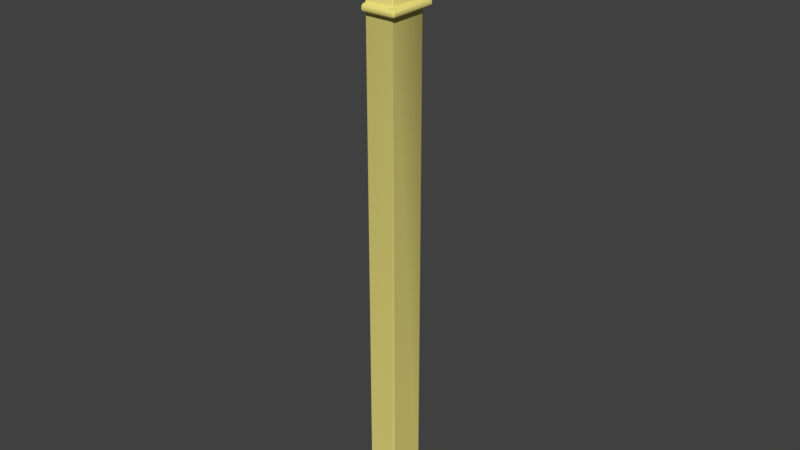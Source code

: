 # Source: Column_small.blend  (saved by Blender 2.79.1; exported with 4.5.12 LTS)
import bpy
from mathutils import Matrix  # noqa: F401  (used for matrix-valued properties, if any)

bpy.ops.wm.read_factory_settings(use_empty=True)
scene = bpy.context.scene
scene.name = 'Scene'

# ---- collections
col_collection_3 = bpy.data.collections.new('Collection 3'); scene.collection.children.link(col_collection_3)

# ---- materials (node trees are filled in below, after node groups)
mat_yellow = bpy.data.materials.new('Yellow')
mat_yellow.alpha_threshold = 0.0
mat_yellow.use_transparent_shadow = False
mat_yellow.diffuse_color = (0.8, 0.7146, 0.2143, 1.0)
mat_yellow.roughness = 0.5
mat_window = bpy.data.materials.new('Window')
mat_window.alpha_threshold = 0.0
mat_window.use_transparent_shadow = False
mat_window.roughness = 0.5
mat_black = bpy.data.materials.new('Black')
mat_black.alpha_threshold = 0.0
mat_black.use_transparent_shadow = False
mat_black.roughness = 0.5

# ---- node groups
ng_auto_smooth = bpy.data.node_groups.new('Auto Smooth', 'GeometryNodeTree')
_s = ng_auto_smooth.interface.new_socket(name='Geometry', in_out='OUTPUT', socket_type='NodeSocketGeometry')
_s = ng_auto_smooth.interface.new_socket(name='Geometry', in_out='INPUT', socket_type='NodeSocketGeometry')
_s = ng_auto_smooth.interface.new_socket(name='Angle', in_out='INPUT', socket_type='NodeSocketFloat')
_s.subtype = 'ANGLE'
_s.min_value = 0.0
_s.max_value = 3.142
ng_auto_smooth.is_modifier = True
_N = ng_auto_smooth.nodes; _L = ng_auto_smooth.links
n0 = _N.new('NodeGroupOutput'); n0.name = 'Group Output'; n0.location = (480, -100)
n1 = _N.new('NodeGroupInput'); n1.name = 'Group Input'; n1.location = (-420, -300)
n2 = _N.new('NodeGroupInput'); n2.name = 'Group Input.001'; n2.location = (-60, -100)
n3 = _N.new('GeometryNodeSetShadeSmooth'); n3.name = 'Set Shade Smooth'; n3.location = (120, -100)
n3.domain = 'EDGE'
n4 = _N.new('GeometryNodeSetShadeSmooth'); n4.name = 'Set Shade Smooth.001'; n4.location = (300, -100)
n5 = _N.new('GeometryNodeInputMeshEdgeAngle'); n5.name = 'Edge Angle'; n5.location = (-420, -220)
n6 = _N.new('GeometryNodeInputEdgeSmooth'); n6.name = 'Is Edge Smooth'; n6.location = (-60, -160)
n7 = _N.new('GeometryNodeInputShadeSmooth'); n7.name = 'Is Face Smooth'; n7.location = (-240, -340)
n8 = _N.new('FunctionNodeBooleanMath'); n8.name = 'Boolean Math'; n8.location = (-60, -220)
n9 = _N.new('FunctionNodeCompare'); n9.name = 'Compare'; n9.location = (-240, -180)
n9.operation = 'LESS_EQUAL'
_L.new(n5.outputs[0], n9.inputs[0])
_L.new(n4.outputs[0], n0.inputs[0])
_L.new(n1.outputs[1], n9.inputs[1])
_L.new(n9.outputs[0], n8.inputs[0])
_L.new(n7.outputs[0], n8.inputs[1])
_L.new(n2.outputs[0], n3.inputs[0])
_L.new(n6.outputs[0], n3.inputs[1])
_L.new(n3.outputs[0], n4.inputs[0])
_L.new(n8.outputs[0], n3.inputs[2])
n0.is_active_output = True

# ---- material node trees
mat_yellow.use_nodes = True; mat_yellow.node_tree.nodes.clear()
_N = mat_yellow.node_tree.nodes; _L = mat_yellow.node_tree.links
n0 = _N.new('ShaderNodeOutputMaterial'); n0.name = 'Material Output'; n0.location = (300, 300)
n1 = _N.new('ShaderNodeBsdfPrincipled'); n1.name = 'Principled BSDF'; n1.location = (10, 300)
n1.width = 150
n1.subsurface_method = 'BURLEY'
n1.inputs[0].default_value = (0.8, 0.7146, 0.2143, 1.0)
n1.inputs[2].default_value = 0.0
n1.inputs[3].default_value = 1.45
n1.inputs[9].default_value = (1.0, 1.0, 1.0)
n1.inputs[13].default_value = 0.0
_L.new(n1.outputs[0], n0.inputs[0])
n0.is_active_output = True
mat_window.use_nodes = True; mat_window.node_tree.nodes.clear()
_N = mat_window.node_tree.nodes; _L = mat_window.node_tree.links
n0 = _N.new('ShaderNodeOutputMaterial'); n0.name = 'Material Output'; n0.location = (300, 300)
n1 = _N.new('ShaderNodeBsdfPrincipled'); n1.name = 'Principled BSDF'; n1.location = (10, 300)
n1.width = 150
n1.subsurface_method = 'BURLEY'
n1.inputs[0].default_value = (0.376, 0.5809, 0.8, 1.0)
n1.inputs[1].default_value = 1.0
n1.inputs[2].default_value = 0.15
n1.inputs[3].default_value = 1.45
n1.inputs[9].default_value = (1.0, 1.0, 1.0)
_L.new(n1.outputs[0], n0.inputs[0])
n0.is_active_output = True
mat_black.use_nodes = True; mat_black.node_tree.nodes.clear()
_N = mat_black.node_tree.nodes; _L = mat_black.node_tree.links
n0 = _N.new('ShaderNodeOutputMaterial'); n0.name = 'Material Output'; n0.location = (300, 300)
n1 = _N.new('ShaderNodeBsdfPrincipled'); n1.name = 'Principled BSDF'; n1.location = (10, 300)
n1.width = 150
n1.subsurface_method = 'BURLEY'
n1.inputs[0].default_value = (0.008066, 0.008066, 0.008066, 1.0)
n1.inputs[2].default_value = 1.0
n1.inputs[3].default_value = 1.45
n1.inputs[9].default_value = (1.0, 1.0, 1.0)
_L.new(n1.outputs[0], n0.inputs[0])
n0.is_active_output = True

# ---- world
world_world = bpy.data.worlds.new('World'); scene.world = world_world
world_world.color = (0.05088, 0.05088, 0.05088)
world_world.use_sun_shadow = False
world_world.sun_shadow_jitter_overblur = 0.0
world_world.cycles.sampling_method = 'MANUAL'

# ---- meshes
me_column_small = bpy.data.meshes.new('Column_small')
me_column_small.from_pydata([(-0.1153, 0.09787, -1.654), (-0.1153, -0.09787, -1.655), (-0.1153, 0.1289, 1.389), (0.02719, 0.09787, -1.654), (0.02719, -0.09788, -1.655), (0.08276, -0.1289, 1.388), (-0.1153, -0.09787, 0.8864), (-0.1153, 0.09787, 0.8872), (0.02719, -0.09788, 0.8864), (0.02719, 0.09787, 0.8872), (-0.1153, -0.09787, 1.199), (-0.1153, 0.09787, 1.2), (0.02719, 0.09787, 1.2), (-0.1153, -0.1289, 1.388), (0.08276, 0.1289, 1.389), (-0.1153, -0.09787, 0.8478), (-0.1153, 0.09787, 0.8485), (0.02719, 0.09787, 0.8485), (0.02719, -0.09788, 0.8478), (-0.1153, -0.1105, 0.8478), (-0.1153, -0.1247, 0.862), (-0.1153, -0.1206, 0.8519), (-0.1153, -0.1247, 0.8722), (-0.1153, -0.1105, 0.8864), (-0.1153, -0.1206, 0.8823), (0.05536, -0.1248, 0.862), (0.04041, -0.1105, 0.8478), (0.05097, -0.1206, 0.8519), (0.05538, -0.1247, 0.8722), (0.04045, -0.1105, 0.8864), (0.05102, -0.1206, 0.8823), (-0.1153, 0.1105, 0.8872), (-0.1153, 0.1247, 0.873), (-0.1153, 0.1206, 0.883), (0.04039, 0.1105, 0.8872), (0.05536, 0.1248, 0.873), (0.05096, 0.1206, 0.883), (-0.1153, 0.1247, 0.8628), (-0.1153, 0.1105, 0.8485), (-0.1153, 0.1206, 0.8527), (0.04048, 0.1105, 0.8485), (0.05538, 0.1247, 0.8628), (0.05103, 0.1206, 0.8527), (-0.1153, -0.1289, 1.353), (-0.1153, -0.1075, 1.206), (-0.1153, -0.1161, 1.228), (-0.1153, -0.123, 1.262), (-0.1153, -0.1274, 1.305), (-0.1153, 0.1289, 1.355), (-0.1153, 0.1274, 1.307), (-0.1153, 0.123, 1.264), (-0.1153, 0.1161, 1.23), (-0.1153, 0.1075, 1.208), (0.08276, 0.1289, 1.355), (0.08004, 0.1274, 1.307), (0.07215, 0.123, 1.264), (0.05985, 0.1161, 1.23), (0.04436, 0.1075, 1.208), (0.08276, -0.1289, 1.353), (0.02719, -0.09788, 1.199), (0.08004, -0.1274, 1.305), (0.07215, -0.123, 1.262), (0.05985, -0.1161, 1.228), (0.04436, -0.1075, 1.206)], [], [(11, 12, 9, 7), (9, 34, 31, 7), (16, 17, 3, 0), (13, 5, 14, 2), (41, 35, 28, 25), (6, 8, 59, 10), (9, 12, 59, 8), (53, 14, 5, 58), (2, 14, 53, 48), (63, 59, 12, 57), (3, 17, 18, 4), (6, 23, 29, 8), (1, 4, 18, 15), (18, 26, 19, 15), (8, 29, 34, 9), (32, 35, 41, 37), (20, 25, 28, 22), (17, 40, 26, 18), (16, 38, 40, 17), (31, 34, 36, 33), (33, 36, 35, 32), (22, 28, 30, 24), (24, 30, 29, 23), (28, 35, 36, 30), (30, 36, 34, 29), (26, 40, 42, 27), (27, 42, 41, 25), (37, 41, 42, 39), (39, 42, 40, 38), (19, 26, 27, 21), (21, 27, 25, 20), (48, 53, 54, 49), (49, 54, 55, 50), (50, 55, 56, 51), (51, 56, 57, 52), (52, 57, 12, 11), (60, 54, 53, 58), (10, 59, 63, 44), (44, 63, 62, 45), (45, 62, 61, 46), (46, 61, 60, 47), (47, 60, 58, 43), (43, 58, 5, 13), (62, 63, 57, 56), (61, 62, 56, 55), (60, 61, 55, 54)])
me_column_small.polygons.foreach_set('use_smooth', [True] * 46)
_k = set([(3, 17), (4, 18), (5, 58), (8, 29), (8, 59), (9, 12), (9, 34), (10, 59), (11, 12), (12, 57), (12, 59), (14, 53), (17, 40), (18, 26), (25, 27), (25, 28), (26, 27), (28, 30), (29, 30), (34, 36), (35, 36), (35, 41), (40, 42), (41, 42), (53, 54), (54, 55), (55, 56), (56, 57), (58, 60), (59, 63), (60, 61), (61, 62), (62, 63)])
me_column_small.attributes.new('sharp_edge', 'BOOLEAN', 'EDGE').data.foreach_set('value', [ (min(e.vertices), max(e.vertices)) in _k for e in me_column_small.edges])
_ca = me_column_small.color_attributes.new('Col', 'BYTE_COLOR', 'CORNER')
_ca.data.foreach_set('color', [1.0, 1.0, 1.0, 1.0, 1.0, 1.0, 1.0, 1.0, 1.0, 1.0, 1.0, 1.0, 1.0, 1.0, 1.0, 1.0, 1.0, 1.0, 1.0, 1.0, 1.0, 1.0, 1.0, 1.0, 1.0, 1.0, 1.0, 1.0, 1.0, 1.0, 1.0, 1.0, 1.0, 1.0, 1.0, 1.0, 1.0, 1.0, 1.0, 1.0, 1.0, 1.0, 1.0, 1.0, 1.0, 1.0, 1.0, 1.0, 1.0, 1.0, 1.0, 1.0, 1.0, 1.0, 1.0, 1.0, 1.0, 1.0, 1.0, 1.0, 1.0, 1.0, 1.0, 1.0, 1.0, 1.0, 1.0, 1.0, 1.0, 1.0, 1.0, 1.0, 1.0, 1.0, 1.0, 1.0, 1.0, 1.0, 1.0, 1.0, 1.0, 1.0, 1.0, 1.0, 1.0, 1.0, 1.0, 1.0, 1.0, 1.0, 1.0, 1.0, 1.0, 1.0, 1.0, 1.0, 1.0, 1.0, 1.0, 1.0, 1.0, 1.0, 1.0, 1.0, 1.0, 1.0, 1.0, 1.0, 1.0, 1.0, 1.0, 1.0, 1.0, 1.0, 1.0, 1.0, 1.0, 1.0, 1.0, 1.0, 1.0, 1.0, 1.0, 1.0, 1.0, 1.0, 1.0, 1.0, 1.0, 1.0, 1.0, 1.0, 1.0, 1.0, 1.0, 1.0, 1.0, 1.0, 1.0, 1.0, 1.0, 1.0, 1.0, 1.0, 1.0, 1.0, 1.0, 1.0, 1.0, 1.0, 1.0, 1.0, 1.0, 1.0, 1.0, 1.0, 1.0, 1.0, 1.0, 1.0, 1.0, 1.0, 1.0, 1.0, 1.0, 1.0, 1.0, 1.0, 1.0, 1.0, 1.0, 1.0, 1.0, 1.0, 1.0, 1.0, 1.0, 1.0, 1.0, 1.0, 1.0, 1.0, 1.0, 1.0, 1.0, 1.0, 1.0, 1.0, 1.0, 1.0, 1.0, 1.0, 1.0, 1.0, 1.0, 1.0, 1.0, 1.0, 1.0, 1.0, 1.0, 1.0, 1.0, 1.0, 1.0, 1.0, 1.0, 1.0, 1.0, 1.0, 1.0, 1.0, 1.0, 1.0, 1.0, 1.0, 1.0, 1.0, 1.0, 1.0, 1.0, 1.0, 1.0, 1.0, 1.0, 1.0, 1.0, 1.0, 1.0, 1.0, 1.0, 1.0, 1.0, 1.0, 1.0, 1.0, 1.0, 1.0, 1.0, 1.0, 1.0, 1.0, 1.0, 1.0, 1.0, 1.0, 1.0, 1.0, 1.0, 1.0, 1.0, 1.0, 1.0, 1.0, 1.0, 1.0, 1.0, 1.0, 1.0, 1.0, 1.0, 1.0, 1.0, 1.0, 1.0, 1.0, 1.0, 1.0, 1.0, 1.0, 1.0, 1.0, 1.0, 1.0, 1.0, 1.0, 1.0, 1.0, 1.0, 1.0, 1.0, 1.0, 1.0, 1.0, 1.0, 1.0, 1.0, 1.0, 1.0, 1.0, 1.0, 1.0, 1.0, 1.0, 1.0, 1.0, 1.0, 1.0, 1.0, 1.0, 1.0, 1.0, 1.0, 1.0, 1.0, 1.0, 1.0, 1.0, 1.0, 1.0, 1.0, 1.0, 1.0, 1.0, 1.0, 1.0, 1.0, 1.0, 1.0, 1.0, 1.0, 1.0, 1.0, 1.0, 1.0, 1.0, 1.0, 1.0, 1.0, 1.0, 1.0, 1.0, 1.0, 1.0, 1.0, 1.0, 1.0, 1.0, 1.0, 1.0, 1.0, 1.0, 1.0, 1.0, 1.0, 1.0, 1.0, 1.0, 1.0, 1.0, 1.0, 1.0, 1.0, 1.0, 1.0, 1.0, 1.0, 1.0, 1.0, 1.0, 1.0, 1.0, 1.0, 1.0, 1.0, 1.0, 1.0, 1.0, 1.0, 1.0, 1.0, 1.0, 1.0, 1.0, 1.0, 1.0, 1.0, 1.0, 1.0, 1.0, 1.0, 1.0, 1.0, 1.0, 1.0, 1.0, 1.0, 1.0, 1.0, 1.0, 1.0, 1.0, 1.0, 1.0, 1.0, 1.0, 1.0, 1.0, 1.0, 1.0, 1.0, 1.0, 1.0, 1.0, 1.0, 1.0, 1.0, 1.0, 1.0, 1.0, 1.0, 1.0, 1.0, 1.0, 1.0, 1.0, 1.0, 1.0, 1.0, 1.0, 1.0, 1.0, 1.0, 1.0, 1.0, 1.0, 1.0, 1.0, 1.0, 1.0, 1.0, 1.0, 1.0, 1.0, 1.0, 1.0, 1.0, 1.0, 1.0, 1.0, 1.0, 1.0, 1.0, 1.0, 1.0, 1.0, 1.0, 1.0, 1.0, 1.0, 1.0, 1.0, 1.0, 1.0, 1.0, 1.0, 1.0, 1.0, 1.0, 1.0, 1.0, 1.0, 1.0, 1.0, 1.0, 1.0, 1.0, 1.0, 1.0, 1.0, 1.0, 1.0, 1.0, 1.0, 1.0, 1.0, 1.0, 1.0, 1.0, 1.0, 1.0, 1.0, 1.0, 1.0, 1.0, 1.0, 1.0, 1.0, 1.0, 1.0, 1.0, 1.0, 1.0, 1.0, 1.0, 1.0, 1.0, 1.0, 1.0, 1.0, 1.0, 1.0, 1.0, 1.0, 1.0, 1.0, 1.0, 1.0, 1.0, 1.0, 1.0, 1.0, 1.0, 1.0, 1.0, 1.0, 1.0, 1.0, 1.0, 1.0, 1.0, 1.0, 1.0, 1.0, 1.0, 1.0, 1.0, 1.0, 1.0, 1.0, 1.0, 1.0, 1.0, 1.0, 1.0, 1.0, 1.0, 1.0, 1.0, 1.0, 1.0, 1.0, 1.0, 1.0, 1.0, 1.0, 1.0, 1.0, 1.0, 1.0, 1.0, 1.0, 1.0, 1.0, 1.0, 1.0, 1.0, 1.0, 1.0, 1.0, 1.0, 1.0, 1.0, 1.0, 1.0, 1.0, 1.0, 1.0, 1.0, 1.0, 1.0, 1.0, 1.0, 1.0, 1.0, 1.0, 1.0, 1.0, 1.0, 1.0, 1.0, 1.0, 1.0, 1.0, 1.0, 1.0, 1.0, 1.0, 1.0, 1.0, 1.0, 1.0, 1.0, 1.0, 1.0, 1.0, 1.0, 1.0, 1.0, 1.0, 1.0, 1.0, 1.0, 1.0, 1.0, 1.0, 1.0, 1.0, 1.0, 1.0, 1.0, 1.0, 1.0, 1.0, 1.0, 1.0, 1.0, 1.0, 1.0, 1.0, 1.0, 1.0, 1.0, 1.0, 1.0, 1.0, 1.0, 1.0, 1.0, 1.0, 1.0, 1.0, 1.0, 1.0, 1.0, 1.0, 1.0, 1.0, 1.0, 1.0, 1.0, 1.0, 1.0, 1.0, 1.0, 1.0, 1.0, 1.0, 1.0, 1.0, 1.0, 1.0, 1.0, 1.0, 1.0, 1.0, 1.0, 1.0, 1.0, 1.0, 1.0, 1.0, 1.0, 1.0, 1.0, 1.0, 1.0, 1.0, 1.0, 1.0, 1.0, 1.0, 1.0, 1.0, 1.0, 1.0, 1.0, 1.0, 1.0, 1.0, 1.0, 1.0, 1.0, 1.0, 1.0, 1.0, 1.0, 1.0, 1.0, 1.0, 1.0, 1.0, 1.0, 1.0, 1.0, 1.0, 1.0, 1.0, 1.0, 1.0, 1.0, 1.0, 1.0, 1.0, 1.0, 1.0, 1.0, 1.0, 1.0, 1.0, 1.0, 1.0, 1.0, 1.0, 1.0, 1.0, 1.0, 1.0, 1.0, 1.0, 1.0, 1.0, 1.0, 1.0, 1.0, 1.0, 1.0, 1.0, 1.0, 1.0, 1.0, 1.0, 1.0, 1.0, 1.0, 1.0])
me_column_small.materials.append(mat_yellow)
me_column_small.materials.append(mat_window)
me_column_small.materials.append(mat_black)
me_column_small.use_remesh_preserve_volume = False
me_column_small.use_remesh_preserve_attributes = False
me_column_small.use_mirror_vertex_groups = False
me_column_small.update()

# ---- objects
ob_column_small_01 = bpy.data.objects.new('Column_small_01', me_column_small)

# ---- transforms, parenting, visibility, modifiers, constraints
ob_column_small_01.location = (0.0, 0.0, 0.0)
ob_column_small_01.lineart.crease_threshold = 0.0
_m = ob_column_small_01.modifiers.new('Bevel', 'BEVEL')
_m.width = 0.0188
_m.width_pct = 0.0188
_m.segments = 2
_m.spread = 0.0
_m = ob_column_small_01.modifiers.new('Auto Smooth', 'NODES')
_m.node_group = ng_auto_smooth
_gi = [s.identifier for s in ng_auto_smooth.interface.items_tree if s.item_type == 'SOCKET' and s.in_out == 'INPUT']
_m[_gi[1]] = 0.7854  # Angle

# ---- collection membership
col_collection_3.objects.link(ob_column_small_01)

# ---- scene / render settings (as saved in the file)
scene.frame_start = 0; scene.frame_end = 250; scene.frame_set(3)
scene.render.engine = 'BLENDER_EEVEE_NEXT'
scene.render.resolution_percentage = 50
scene.render.dither_intensity = 0.0
scene.cycles.use_denoising = False
scene.cycles.samples = 128
scene.cycles.sampling_pattern = 'TABULATED_SOBOL'
scene.cycles.use_adaptive_sampling = False
scene.cycles.use_light_tree = False
scene.view_settings.view_transform = 'Standard'
bpy.context.view_layer.update()

# ---- added for rendering (the .blend has no active camera and no usable light): camera, sun
cam_auto = bpy.data.cameras.new('AutoCamera')
cam_auto.lens = 50.0
cam_auto.sensor_width = 36.0
cam_auto.clip_end = 1000.0
ob_auto_camera = bpy.data.objects.new('AutoCamera', cam_auto)
scene.collection.objects.link(ob_auto_camera)
ob_auto_camera.location = (2.81546, -3.39807, 2.13246)
ob_auto_camera.rotation_euler = (1.09748, -7.21219e-08, 0.694738)
scene.camera = ob_auto_camera
light_auto_sun = bpy.data.lights.new('AutoSun', 'SUN')
light_auto_sun.energy = 3.0
light_auto_sun.angle = 0.0523599
ob_auto_sun = bpy.data.objects.new('AutoSun', light_auto_sun)
scene.collection.objects.link(ob_auto_sun)
ob_auto_sun.rotation_euler = (0.872665, 0.174533, 0.523599)
bpy.context.view_layer.update()
